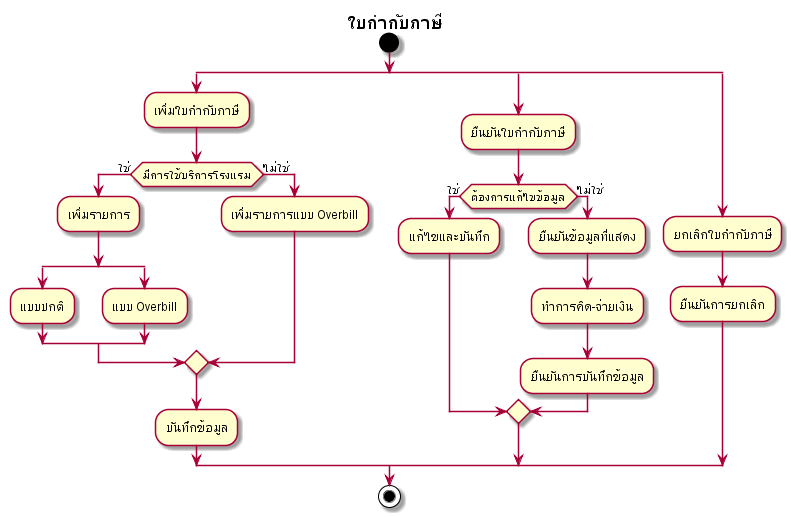

The diagram above was rendered by PlantUML. Its source (embedded in the PNG):
@startuml
start

title ใบกำกับภาษี 

split
 :เพิ่มใบกำกับภาษี;
if(มีการใช้บริการโรงแรม) then(ใช่)
:เพิ่มรายการ;

split
 :แบบปกติ;
split again
 :แบบ Overbill;
end split

else(ไม่ใช่)
:เพิ่มรายการแบบ Overbill;
endif

:บันทึกข้อมูล;

split again
 :ยืนยันใบกำกับภาษี;
if(ต้องการแก้ไขข้อมูล) then(ใช่)
:แก้ไขและบันทึก;

else(ไม่ใช่)
:ยืนยันข้อมูลที่แสดง;
:ทำการคิด-จ่ายเงิน;
:ยืนยันการบันทึกข้อมูล;

endif 

split again
 :ยกเลิกใบกำกับภาษี; 
 :ยืนยันการยกเลิก;
 
end split
stop
@enduml